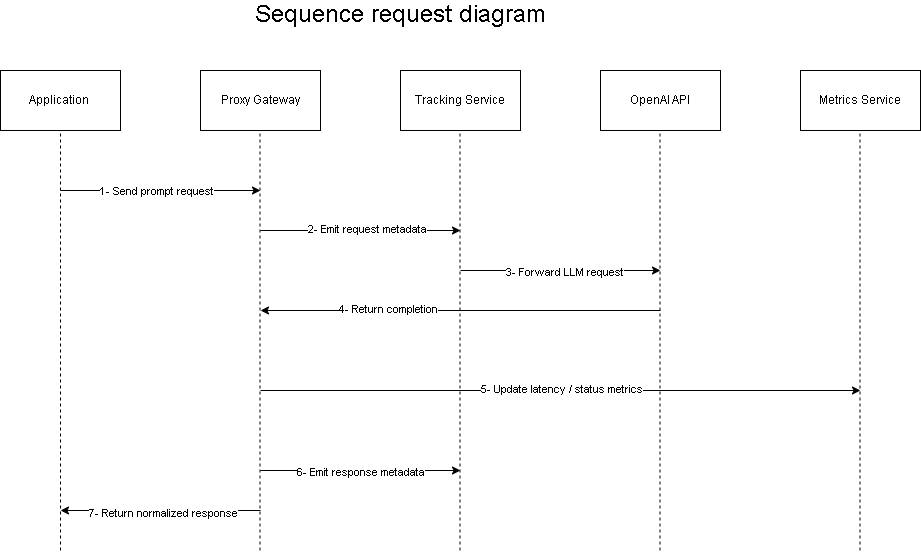

The diagram above was exported from draw.io. Its source (the exported page's mxGraphModel, read from the mxfile embedded in the PNG):
<mxGraphModel dx="832" dy="563" grid="1" gridSize="10" guides="1" tooltips="1" connect="1" arrows="1" fold="1" page="1" pageScale="1" pageWidth="850" pageHeight="1100" background="#ffffff" math="0" shadow="0">
  <root>
    <mxCell id="0" />
    <mxCell id="1" parent="0" />
    <mxCell id="QvRkG9vw2qxbyxlDjXGs-1" value="Application&amp;nbsp;" style="rounded=0;whiteSpace=wrap;html=1;" vertex="1" parent="1">
      <mxGeometry x="40" y="120" width="120" height="60" as="geometry" />
    </mxCell>
    <mxCell id="QvRkG9vw2qxbyxlDjXGs-2" value="Proxy Gateway" style="rounded=0;whiteSpace=wrap;html=1;" vertex="1" parent="1">
      <mxGeometry x="240" y="120" width="120" height="60" as="geometry" />
    </mxCell>
    <mxCell id="QvRkG9vw2qxbyxlDjXGs-3" value="Tracking Service" style="rounded=0;whiteSpace=wrap;html=1;" vertex="1" parent="1">
      <mxGeometry x="440" y="120" width="120" height="60" as="geometry" />
    </mxCell>
    <mxCell id="QvRkG9vw2qxbyxlDjXGs-4" value="OpenAI API" style="rounded=0;whiteSpace=wrap;html=1;" vertex="1" parent="1">
      <mxGeometry x="640" y="120" width="120" height="60" as="geometry" />
    </mxCell>
    <mxCell id="QvRkG9vw2qxbyxlDjXGs-5" value="Metrics Service" style="rounded=0;whiteSpace=wrap;html=1;" vertex="1" parent="1">
      <mxGeometry x="840" y="120" width="120" height="60" as="geometry" />
    </mxCell>
    <mxCell id="QvRkG9vw2qxbyxlDjXGs-6" value="" style="endArrow=none;dashed=1;html=1;entryX=0.5;entryY=1;entryDx=0;entryDy=0;" edge="1" parent="1" target="QvRkG9vw2qxbyxlDjXGs-1">
      <mxGeometry width="50" height="50" relative="1" as="geometry">
        <mxPoint x="100" y="600" as="sourcePoint" />
        <mxPoint x="540" y="310" as="targetPoint" />
      </mxGeometry>
    </mxCell>
    <mxCell id="QvRkG9vw2qxbyxlDjXGs-7" value="" style="endArrow=none;dashed=1;html=1;entryX=0.5;entryY=1;entryDx=0;entryDy=0;" edge="1" parent="1">
      <mxGeometry width="50" height="50" relative="1" as="geometry">
        <mxPoint x="299.5" y="600" as="sourcePoint" />
        <mxPoint x="299.5" y="180" as="targetPoint" />
      </mxGeometry>
    </mxCell>
    <mxCell id="QvRkG9vw2qxbyxlDjXGs-8" value="" style="endArrow=none;dashed=1;html=1;entryX=0.5;entryY=1;entryDx=0;entryDy=0;" edge="1" parent="1">
      <mxGeometry width="50" height="50" relative="1" as="geometry">
        <mxPoint x="499.5" y="600" as="sourcePoint" />
        <mxPoint x="499.5" y="180" as="targetPoint" />
      </mxGeometry>
    </mxCell>
    <mxCell id="QvRkG9vw2qxbyxlDjXGs-9" value="" style="endArrow=none;dashed=1;html=1;entryX=0.5;entryY=1;entryDx=0;entryDy=0;" edge="1" parent="1">
      <mxGeometry width="50" height="50" relative="1" as="geometry">
        <mxPoint x="699.5" y="600" as="sourcePoint" />
        <mxPoint x="699.5" y="180" as="targetPoint" />
      </mxGeometry>
    </mxCell>
    <mxCell id="QvRkG9vw2qxbyxlDjXGs-10" value="" style="endArrow=none;dashed=1;html=1;entryX=0.5;entryY=1;entryDx=0;entryDy=0;" edge="1" parent="1">
      <mxGeometry width="50" height="50" relative="1" as="geometry">
        <mxPoint x="899.5" y="600" as="sourcePoint" />
        <mxPoint x="899.5" y="180" as="targetPoint" />
      </mxGeometry>
    </mxCell>
    <mxCell id="QvRkG9vw2qxbyxlDjXGs-11" value="" style="endArrow=classic;html=1;" edge="1" parent="1">
      <mxGeometry width="50" height="50" relative="1" as="geometry">
        <mxPoint x="100" y="240" as="sourcePoint" />
        <mxPoint x="300" y="240" as="targetPoint" />
      </mxGeometry>
    </mxCell>
    <mxCell id="QvRkG9vw2qxbyxlDjXGs-12" value="1- Send prompt request" style="edgeLabel;html=1;align=center;verticalAlign=middle;resizable=0;points=[];" vertex="1" connectable="0" parent="QvRkG9vw2qxbyxlDjXGs-11">
      <mxGeometry x="-0.052" relative="1" as="geometry">
        <mxPoint as="offset" />
      </mxGeometry>
    </mxCell>
    <mxCell id="QvRkG9vw2qxbyxlDjXGs-13" value="" style="endArrow=classic;html=1;" edge="1" parent="1">
      <mxGeometry width="50" height="50" relative="1" as="geometry">
        <mxPoint x="300" y="280" as="sourcePoint" />
        <mxPoint x="500" y="280" as="targetPoint" />
      </mxGeometry>
    </mxCell>
    <mxCell id="QvRkG9vw2qxbyxlDjXGs-14" value="2- Emit request metadata" style="edgeLabel;html=1;align=center;verticalAlign=middle;resizable=0;points=[];" vertex="1" connectable="0" parent="QvRkG9vw2qxbyxlDjXGs-13">
      <mxGeometry x="0.058" y="2" relative="1" as="geometry">
        <mxPoint as="offset" />
      </mxGeometry>
    </mxCell>
    <mxCell id="QvRkG9vw2qxbyxlDjXGs-15" value="" style="endArrow=classic;html=1;" edge="1" parent="1">
      <mxGeometry width="50" height="50" relative="1" as="geometry">
        <mxPoint x="500" y="320" as="sourcePoint" />
        <mxPoint x="700" y="320" as="targetPoint" />
      </mxGeometry>
    </mxCell>
    <mxCell id="QvRkG9vw2qxbyxlDjXGs-16" value="3- Forward LLM request" style="edgeLabel;html=1;align=center;verticalAlign=middle;resizable=0;points=[];" vertex="1" connectable="0" parent="QvRkG9vw2qxbyxlDjXGs-15">
      <mxGeometry x="0.028" y="-1" relative="1" as="geometry">
        <mxPoint as="offset" />
      </mxGeometry>
    </mxCell>
    <mxCell id="QvRkG9vw2qxbyxlDjXGs-17" value="" style="endArrow=classic;html=1;" edge="1" parent="1">
      <mxGeometry width="50" height="50" relative="1" as="geometry">
        <mxPoint x="700" y="360" as="sourcePoint" />
        <mxPoint x="300" y="360" as="targetPoint" />
      </mxGeometry>
    </mxCell>
    <mxCell id="QvRkG9vw2qxbyxlDjXGs-18" value="4- Return completion" style="edgeLabel;html=1;align=center;verticalAlign=middle;resizable=0;points=[];" vertex="1" connectable="0" parent="QvRkG9vw2qxbyxlDjXGs-17">
      <mxGeometry x="0.366" y="-2" relative="1" as="geometry">
        <mxPoint as="offset" />
      </mxGeometry>
    </mxCell>
    <mxCell id="QvRkG9vw2qxbyxlDjXGs-19" value="" style="endArrow=classic;html=1;" edge="1" parent="1">
      <mxGeometry width="50" height="50" relative="1" as="geometry">
        <mxPoint x="300" y="440" as="sourcePoint" />
        <mxPoint x="900" y="440" as="targetPoint" />
      </mxGeometry>
    </mxCell>
    <mxCell id="QvRkG9vw2qxbyxlDjXGs-20" value="5- Update latency / status metrics" style="edgeLabel;html=1;align=center;verticalAlign=middle;resizable=0;points=[];" vertex="1" connectable="0" parent="QvRkG9vw2qxbyxlDjXGs-19">
      <mxGeometry x="-0.0007" y="2" relative="1" as="geometry">
        <mxPoint as="offset" />
      </mxGeometry>
    </mxCell>
    <mxCell id="QvRkG9vw2qxbyxlDjXGs-21" value="" style="endArrow=classic;html=1;" edge="1" parent="1">
      <mxGeometry width="50" height="50" relative="1" as="geometry">
        <mxPoint x="300" y="520" as="sourcePoint" />
        <mxPoint x="500" y="520" as="targetPoint" />
      </mxGeometry>
    </mxCell>
    <mxCell id="QvRkG9vw2qxbyxlDjXGs-22" value="6- Emit response metadata" style="edgeLabel;html=1;align=center;verticalAlign=middle;resizable=0;points=[];" vertex="1" connectable="0" parent="QvRkG9vw2qxbyxlDjXGs-21">
      <mxGeometry x="-0.012" y="-1" relative="1" as="geometry">
        <mxPoint as="offset" />
      </mxGeometry>
    </mxCell>
    <mxCell id="QvRkG9vw2qxbyxlDjXGs-23" value="" style="endArrow=classic;html=1;" edge="1" parent="1">
      <mxGeometry width="50" height="50" relative="1" as="geometry">
        <mxPoint x="300" y="560" as="sourcePoint" />
        <mxPoint x="100" y="560" as="targetPoint" />
      </mxGeometry>
    </mxCell>
    <mxCell id="QvRkG9vw2qxbyxlDjXGs-24" value="7- Return normalized response" style="edgeLabel;html=1;align=center;verticalAlign=middle;resizable=0;points=[];" vertex="1" connectable="0" parent="QvRkG9vw2qxbyxlDjXGs-23">
      <mxGeometry x="-0.018" y="2" relative="1" as="geometry">
        <mxPoint as="offset" />
      </mxGeometry>
    </mxCell>
    <mxCell id="QvRkG9vw2qxbyxlDjXGs-25" value="&lt;font style=&quot;font-size: 24px;&quot;&gt;Sequence request diagram&lt;/font&gt;" style="text;html=1;align=center;verticalAlign=middle;whiteSpace=wrap;rounded=0;" vertex="1" parent="1">
      <mxGeometry x="260" y="50" width="360" height="30" as="geometry" />
    </mxCell>
  </root>
</mxGraphModel>